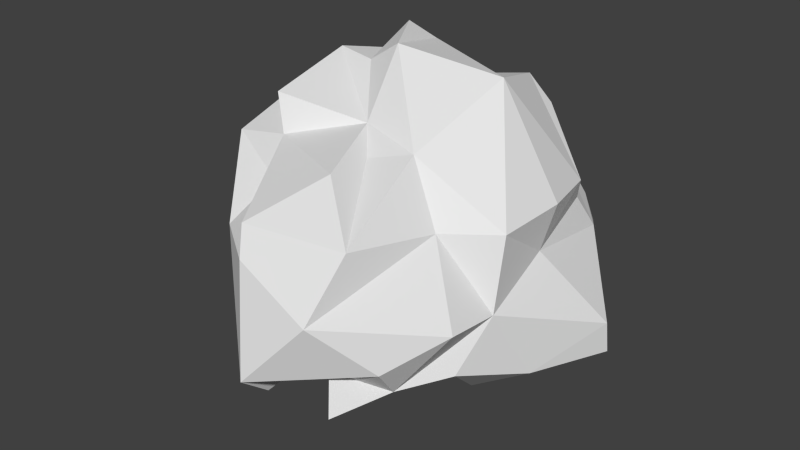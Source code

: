 # Source: Bush7.blend  (saved by Blender 2.74.0; exported with 4.5.12 LTS)
import bpy
from mathutils import Matrix  # noqa: F401  (used for matrix-valued properties, if any)

bpy.ops.wm.read_factory_settings(use_empty=True)
scene = bpy.context.scene
scene.name = 'Scene'

# ---- collections
col_collection_1 = bpy.data.collections.new('Collection 1'); scene.collection.children.link(col_collection_1)

# ---- world
world_world = bpy.data.worlds.new('World'); scene.world = world_world
world_world.color = (0.05088, 0.05088, 0.05088)
world_world.use_sun_shadow = False
world_world.sun_shadow_jitter_overblur = 0.0
world_world.cycles.sampling_method = 'MANUAL'
world_world.cycles.sample_map_resolution = 256

# ---- meshes
me_icosphere = bpy.data.meshes.new('Icosphere')
me_icosphere.from_pydata([(1.558, 2.484, -1.793), (-1.67, 2.584, 0.2574), (-1.413, 2.489, 0.008885), (-2.326, 1.122, -0.377), (-2.256, 1.298, 0.1203), (2.014, -0.3707, -2.701), (-1.674, 1.462, -0.9365), (-1.484, 0.7676, -1.153), (-2.908, 1.189, -0.07153), (-3.01, 0.674, -0.3712), (-2.922, 0.3554, -0.6026), (-2.623, 0.2179, -0.975), (-2.295, 0.6888, -1.238), (-2.957, 1.234, 0.3425), (-3.03, 0.8765, 0.5083), (-3.415, -0.4309, 0.03413), (-3.014, -0.5614, -0.453), (-3.535, -0.6682, 0.2984), (0.9687, 2.003, -2.099), (1.026, 2.847, -0.3861), (2.672, 0.9687, -2.516), (1.623, 3.249, -1.288), (2.969, 0.267, -2.417), (1.594, 3.254, -0.9819), (1.977, 2.711, -1.195), (0.6015, 3.09, -0.4629), (0.4143, 2.381, -1.941), (0.5745, 2.684, -1.221), (-0.4654, 2.538, -1.708), (-0.2093, 2.656, -1.525), (2.284, -0.09057, -0.2695), (1.317, 0.1403, -2.709), (1.675, 2.086, -2.247), (2.433, 2.147, -1.912), (0.3802, 3.079, -0.5984), (-1.376, 2.09, -1.13), (-0.8148, 2.475, -0.6305), (0.1309, -2.002, -2.844), (-0.432, 1.639, -2.024), (-1.306, 2.467, -0.986), (-1.169, 1.906, -1.441), (-0.9276, 0.9072, -1.683), (-0.8347, 2.487, -0.412), (-1.532, 1.721, -1.09), (-1.951, 0.3396, -1.462), (-1.567, -0.7999, -1.869), (-2.411, -0.8812, -1.339), (-2.404, -0.4235, -1.217), (-2.85, 0.6575, 0.6979), (-3.336, -0.8891, 0.5851), (-2.886, -0.6991, -0.9232), (-3.11, -0.2285, 0.8682), (-3.37, 0.05483, 0.3291), (-2.507, 1.011, -0.9745), (-2.246, -0.1483, -1.298), (-2.773, 1.406, 0.224), (-0.5312, -0.8232, -3.281), (-1.705, 1.803, -0.3869), (-1.67, 2.174, -0.4334), (-1.369, -0.9146, -2.221), (0.9437, -0.3983, -3.218), (-1.433, 2.292, -0.9027), (1.603, -1.515, -2.412), (2.003, -2.742, -1.62), (2.446, 0.2976, -0.7437), (2.777, -0.1866, -1.239), (2.953, 0.4809, -1.472), (1.825, -1.903, -2.166), (2.354, -1.799, -1.071), (2.417, -0.9245, -0.7554), (0.2107, 2.632, -1.037), (0.9346, 3.003, -1.214), (-0.03077, 2.815, -0.1262), (-0.2761, 2.761, -0.1805), (-0.7893, 2.381, -0.1199), (1.131, 3.229, -1.073), (0.654, 2.679, -1.618), (2.014, 2.112, -0.5492), (1.331, 3.064, -1.465), (1.856, 2.758, -1.339), (1.238, 3.15, -0.6692), (1.472, 3.035, -0.4902), (0.9149, 3.204, -0.7868), (1.233, 3.281, -0.8791), (0.3547, 2.522, 0.04989), (1.313, 2.423, 0.5102), (0.5903, 2.804, -0.1168), (0.861, 2.468, 0.1272), (1.394, -0.3349, 1.909), (1.904, 2.179, -0.3676), (0.5884, 2.204, 0.288), (0.247, 2.056, 0.5876), (1.111, 2.388, 0.9007), (-0.01757, 2.014, 0.7877), (0.3853, 2.558, 1.044), (1.576, 2.325, 0.1677), (1.028, 2.836, 0.4229), (0.6811, 2.319, 0.007294), (2.07, 1.379, -0.3124), (-1.389, 0.9747, 2.951), (2.261, 1.491, -0.8605), (2.096, 1.56, 0.05894), (2.191, 1.413, 0.3968), (0.9917, 2.497, 1.298), (0.9997, 2.399, 1.455), (0.1691, 2.169, 1.493), (-0.003591, 2.26, 1.943), (1.797, 0.6216, 1.496), (-0.3272, 1.827, 2.093), (0.8659, -1.002, 1.861), (-0.8542, -1.102, 1.919), (-0.3212, -0.9068, 2.204), (-0.8792, -0.2252, 2.705), (0.3386, 0.4824, 2.667), (1.392, 0.7609, 2.004), (2.167, 1.112, 0.6946), (-0.4185, 2.081, 1.945), (-0.1555, 2.235, 1.647), (-1.475, 0.6737, 2.978), (-1.637, 1.306, 2.716), (0.07104, -1.195, 1.979), (1.379, 1.639, 1.362), (-2.231, -0.3222, 2.457), (-1.935, -0.2576, 2.449), (-2.414, -0.006531, 2.489), (-1.181, -1.311, 1.984), (-0.8427, 0.699, 2.868), (-0.6239, -0.9144, 2.003), (-0.9067, 1.435, 2.511), (-0.1735, 1.052, 2.509), (0.4861, -0.655, 2.185), (0.7759, 0.7763, 2.501), (-0.08987, 0.583, 2.749), (0.705, 0.3489, 2.517), (1.135, 1.198, 1.942), (0.5405, 1.452, 2.107), (1.528, 0.377, 1.946), (1.148, 0.6518, 2.337), (0.5298, -0.1106, 2.472), (0.3384, 2.331, 2.103), (0.129, -0.5752, 2.333), (-1.343, 1.582, 2.623), (-1.532, -0.4064, 2.216), (-0.6661, 1.634, 2.288), (-1.667, -1.295, 2.144), (-1.823, -1.75, 2.027), (-2.744, -0.1582, 2.155), (-2.391, -1.781, 1.881), (-2.598, 0.2383, 2.205), (-2.828, -0.7173, 2.041), (-2.296, -1.745, 2.107), (-2.51, -2.029, -0.1607), (-2.969, -0.4624, 1.624), (-2.882, -0.5032, 1.831), (-2.683, -0.7421, 2.18), (-1.16, 1.751, 2.305), (-0.7082, -0.6773, 2.299), (-0.9888, 1.626, 2.354), (-1.816, 1.415, 2.264), (-2.049, 0.4339, 2.49), (-3.245, -0.9315, 1.467), (-2.023, -2.094, 1.349), (-2.993, -2.152, 0.9778), (-3.509, -1.096, 0.2469), (-1.734, 1.362, 2.41), (0.9214, -4.838, -0.03994), (1.162, -4.164, 0.7111), (0.2006, -4.513, 0.3649), (0.423, -2.68, 1.426), (-0.7879, -3.846, 1.133), (-0.6121, -3.418, 1.336), (-0.7187, -4.066, 0.8591), (-0.2033, -4.393, 0.5698), (-1.125, -3.476, 0.6602), (-1.057, -2.27, 1.454), (-1.455, -2.215, 1.43), (-1.657, -2.706, 0.9556), (-0.5967, -4.122, 0.5052), (-3.293, -1.334, 0.9292), (-1.412, -1.929, 1.539), (-0.1567, -3.188, 1.491), (-0.754, -1.957, 1.544), (1.522, -3.359, 0.2493), (0.1258, -2.77, 1.594), (1.349, -4.056, 0.3002), (1.128, -1.958, 1.209), (1.535, -2.201, 0.5997), (0.2253, -2.101, 1.345), (1.599, -2.914, 0.2006), (1.348, -1.897, 0.9807), (1.218, -2.455, 1.076), (-1.887, -2.947, -0.8346), (0.08489, -4.479, -1.85), (0.1012, -5.171, -1.423), (-0.4449, -3.372, -1.65), (0.9548, -4.235, -1.911), (0.7101, -3.88, -1.276), (0.2014, -3.044, -1.788), (0.3533, -3.958, -1.32), (-0.2322, -1.868, -1.651), (0.4414, -2.058, -1.841), (1.282, -3.734, -1.346), (0.7787, -1.953, -1.968), (1.774, -4.015, -2.005), (1.988, -3.586, -1.317), (1.727, -3.665, -1.358), (1.281, -1.926, -2.094), (-0.008031, -2.465, -1.655), (2.457, -1.568, -1.295), (2.364, -1.967, -1.367), (2.475, 0.9849, -0.9087), (2.783, -0.4631, -1.655), (3.148, 0.9273, -1.801), (2.491, -0.1093, -2.538), (2.316, 1.87, -1.028), (2.729, -0.7977, -2.1), (1.287, -1.332, -2.697), (-0.6595, -2.181, -2.315), (-0.6392, -2.083, -1.799), (-0.9196, -2.309, -1.686), (-0.9961, -2.973, -1.161), (-1.226, -1.681, -1.887), (-0.1954, -2.975, -1.664), (-1.123, -1.693, -2.095), (2.768, 1.453, -2.494), (0.3223, -1.777, -2.311), (0.4712, -1.477, -3.205), (-0.2268, -2.397, -2.57), (0.3953, 1.8, -2.251), (0.8887, -1.331, -2.855), (1.329, 1.184, -2.418), (3.404, 1.106, -2.591), (-0.1228, 2.018, -2.141), (2.135, 0.7665, -2.55), (1.715, -0.3077, -2.826), (2.16, 2.085, -2.396), (1.91, 2.534, -1.823), (2.206, 2.222, -1.347), (3.155, 0.4709, -2.056), (2.413, 1.971, -1.282), (3.138, 0.765, -2.527), (2.175, 1.473, -2.471), (2.539, -0.7432, -2.493), (1.655, -1.386, -2.713), (0.4492, -1.698, -1.909), (-1.312, -1.255, -2.212), (2.942, 1.157, -1.416), (3.467, 1.065, -2.062), (2.687, 1.371, -1.395), (-0.8348, -1.971, -2.488), (2.291, -0.8803, -2.533), (-1.493, 2.372, -0.4151), (2.762, -0.6451, -2.418), (-1.423, 1.632, 2.473), (-1.621, -0.8852, -1.737), (0.4609, -1.363, 1.766), (2.134, 2.049, -0.7547), (1.056, 2.459, -1.898), (2.086, 2.262, -1.033), (1.9, 2.79, -0.8248), (0.6461, 3.092, -0.8563), (-2.827, 0.07453, 1.934), (-1.128, -0.4346, 2.306), (0.6903, -1.387, -2.444), (1.315, 2.099, 1.202), (2.37, 0.5869, 0.3137), (1.246, 2.792, 0.3505), (-1.563, -0.3506, -1.862), (-1.511, 1.25, -1.199), (-1.398, -1.283, -1.964), (-3.3, -0.4184, 0.5236), (-3.462, -0.7521, -0.1282), (-3.111, -1.817, 0.5864), (-2.001, -1.445, 2.208), (-1.852, -1.799, 1.614), (-1.279, -1.566, 1.679), (1.051, 0.1138, 2.33), (0.8214, -1.662, 1.501), (1.797, -1.456, 0.9292), (2.809, 1.5, -1.651), (2.573, -0.9935, -1.379), (2.154, -1.477, -2.317), (0.5391, -2.891, -1.825), (0.305, -3.423, -1.464), (-0.4257, -2.433, -1.511), (-1.533, -3.082, -0.636), (-0.277, -5.256, -0.7972), (-1.488, -4.049, 0.1242), (-1.108, -3.812, 0.8502), (0.03001, -4.653, 0.1959), (-0.34, -4.167, 0.9905), (1.787, -3.272, -1.646), (2.174, -3.464, -0.9895), (1.711, -4.004, -1.108), (1.243, -3.349, 0.9524), (1.576, -4.276, -0.2405), (1.878, -3.234, -0.07899), (1.872, 1.645, 0.7507), (1.9, 1.993, 0.3967), (1.82, 1.183, 1.111), (1.508, -1.073, 1.453), (0.9644, -1.378, 1.53), (2.33, 0.4657, 0.7489), (1.857, 1.935, -0.1401), (2.139, -0.8748, 0.9747), (1.203, -1.517, 1.107), (2.399, -0.7458, 0.4784), (2.162, 0.8761, -0.1644), (2.463, -1.272, -0.08818), (0.9349, 2.686, 0.6523), (2.473, -0.2931, 0.08039), (0.9731, 2.2, 1.644), (1.342, 1.268, 1.599), (0.6858, 2.555, 1.059), (1.441, 1.996, 0.6615), (0.164, 1.929, 2.176), (0.6823, 2.439, 1.482), (1.89, -0.1966, 1.55), (0.4791, 2.295, 1.814), (0.05607, -0.09715, 2.565), (1.03, 1.049, 2.313), (1.638, 2.64, -0.07059), (2.672, 1.077, -1.158), (0.8296, 2.728, 0.446), (2.509, -1.264, -1.925), (2.481, -1.812, -1.626), (2.338, 0.1735, -0.4881), (1.931, 2.487, -0.541), (2.62, 0.483, -0.9737), (1.005, 2.466, -0.1629), (2.938, -0.1143, -1.999), (1.701, 0.5761, -2.583), (2.511, -1.013, -2.315), (-1.761, 1.118, -0.5754), (1.123, 2.909, 0.1822), (-0.5306, 2.726, -0.04753), (2.225, 0.2783, -0.1562), (0.2054, -0.9214, 2.107), (2.453, -1.552, -0.6657), (-0.8718, 0.05736, 2.839), (-0.7218, 1.902, 2.113), (1.774, 2.844, -1.548), (2.223, -1.988, -1.979), (1.905, -1.14, -2.609), (2.513, -0.3878, -0.8841), (2.248, -1.433, 0.5808), (2.466, -1.211, -1.011), (2.451, 0.04767, 0.4935), (2.106, -1.636, 0.2507), (1.92, -1.724, 0.5741), (0.3655, -1.52, 1.645), (1.591, -1.875, 0.7816), (1.468, -2.626, 0.5191), (2.351, -0.2806, 0.7854), (2.253, -1.48, 0.04082), (2.479, -1.437, -0.335), (2.25, -2.248, -1.234), (2.077, -2.811, -1.309), (2.306, 0.9223, -0.6291), (1.865, -2.477, -0.05735), (1.391, -2.819, 0.9562), (1.631, -2.568, 0.1578), (0.1301, -1.74, 1.435), (-0.4567, 0.4086, 2.808), (0.2766, 2.436, 1.237), (-1.149, 1.146, 2.72), (0.5262, 0.9476, 2.424), (1.06, 2.623, -1.592), (0.4146, 2.169, 0.1332), (2.077, 1.723, -0.5196), (0.1908, 2.77, -0.058), (0.1465, 3.032, -0.3412), (0.2502, 2.604, -1.586), (0.1104, 3.017, -0.7697), (0.4509, 0.4119, -3.145), (1.702, -1.166, -2.958), (-1.104, 1.495, -1.558), (0.5117, 2.597, 0.773), (-1.286, 1.03, -1.42), (-1.112, 2.501, -0.2762), (-0.5254, 2.526, -1.378), (-0.6296, 2.218, -1.778), (-0.7939, 1.531, -1.8), (-0.4437, 2.507, -0.7323), (-0.3092, 2.866, -0.3991), (-0.2234, 2.404, -1.955), (3.263, 0.7788, -2.234), (-1.583, 0.1599, 2.55), (-3.177, -1.926, 1.278), (-3.031, -0.872, 1.764), (-3.231, -0.7907, 1.119), (-2.984, 0.1137, 1.07), (-1.337, 1.61, -1.323), (-0.9858, -1.433, -2.681), (-1.754, -1.189, -1.601), (-1.836, -0.5353, -1.559), (-1.821, 0.8601, -1.207), (0.2086, 2.06, 0.3207), (0.1147, 2.376, 1.024), (-0.1503, 2.359, 1.445), (-0.9675, 1.959, 1.993), (-1.465, 1.655, 2.256), (-1.944, 0.9151, 2.397), (-2.722, 1.033, 2.233), (-2.82, 0.8869, 1.809), (-2.817, 0.7333, 1.356), (-2.671, 1.029, 0.7114), (-2.433, 1.349, 0.4526), (-1.869, 1.5, -0.112), (-1.325, 2.499, -0.656), (-0.6115, 2.714, -0.2752), (-0.2129, 2.601, 0.01137), (-1.392, 2.571, 1.477), (-1.037, 2.356, 1.552), (-0.6906, 2.112, 1.608), (-0.2282, 2.51, 0.3611), (-0.7377, 2.759, 0.7318), (-1.218, 2.449, 1.015), (-1.904, 2.421, 1.67), (-2.104, 1.978, 1.944), (-2.192, 1.343, 2.198), (-2.446, 2.894, 1.433), (-2.675, 2.216, 1.415), (-2.645, 1.234, 1.154), (-1.899, 2.779, 0.922), (-1.828, 2.855, 0.5696), (-1.56, 2.089, -0.06504), (-1.073, 2.174, 0.5336), (-0.5923, 2.558, 0.307), (-1.06, 2.322, 0.06575), (-2.704, 3.227, 1.044), (-2.28, 2.32, 0.3912), (-2.607, 1.941, 0.8721), (-2.574, 2.349, 1.843), (-2.738, 1.412, 1.617), (-2.641, 1.686, 2.064), (-1.572, 2.206, 1.773), (-1.733, 1.769, 2.052), (-1.245, 2.013, 1.873), (-0.8794, 2.734, 1.221), (-0.4182, 2.149, 1.154), (-0.27, 2.431, 0.7283), (-0.1007, 2.456, -0.9977), (0.43, -0.8898, -3.22), (-0.9979, 2.44, -1.298), (-2.84, 0.8276, -0.6128), (-2.941, 0.1074, -0.5117), (-3.124, 0.7689, 0.1152), (-2.948, 0.1119, 1.498), (-1.655, -2.497, 1.224), (-1.301, -2.675, -1.357), (-0.4071, -4.287, -1.729), (0.5892, -4.875, -1.199), (-2.207, -3.113, 0.5085), (-2.254, -2.577, -0.08091), (-2.339, -2.469, -0.9626), (-1.174, -2.074, -1.814), (-0.615, -2.086, -1.997), (0.06623, -2.299, -2.224), (1.501, 2.974, -0.2617), (2.329, -0.6409, -0.4474), (1.098, -1.404, -2.267), (0.9805, 1.054, -2.445), (-0.5931, 1.084, 2.615), (-0.3764, -0.405, 2.558), (-0.2314, -1.288, 1.695), (2.456, -1.287, 0.2389), (2.176, 0.08814, 1.136), (0.7242, 1.902, 2.013), (-2.595, -0.2572, 2.298), (-2.692, -1.302, 2.071), (-2.408, -1.869, 1.521), (-0.7568, -1.46, 1.658), (-1.459, -0.9064, 2.146), (-2.173, 0.1137, 2.577), (-3.265, 0.4907, 0.6246), (-3.253, 0.1974, 0.06975), (-2.923, -1.127, -0.9716), (1.307, -4.292, -0.7531), (1.804, -3.551, -0.5868), (2.174, -2.937, -0.4149), (1.668, -2.017, 0.2758), (1.44, -2.28, 0.9183), (0.6972, -2.144, 1.265), (1.814, -2.461, -1.913), (2.226, -2.341, -1.591), (2.463, -2.615, -0.8518), (1.051, -4.303, -1.161), (1.528, -4.255, -1.983), (1.223, -2.839, -1.932), (-1.538, -2.162, 0.7235), (-0.6841, -4.821, 0.3502), (0.2971, -4.986, -0.4511), (-0.4684, -2.531, 1.465), (-1.239, -2.748, 1.302), (-2.376, 0.5826, 2.421), (-2.809, 0.6424, 0.937), (-1.654, 2.075, -0.7733), (0.05918, 2.395, 0.191), (-1.633, 2.302, 1.23), (0.2363, -3.289, 1.384), (0.5537, -4.416, 0.5673), (0.8472, -4.888, -0.3884), (-2.001, -1.847, -1.463), (0.643, -1.527, -2.056), (-0.4979, 2.185, 1.784), (-2.198, -2.319, 1.063), (-0.1833, -2.027, 1.489), (2.031, -1.752, -0.2302), (0.8508, -4.758, -0.8477)], [], [(28, 385, 381), (276, 138, 130), (119, 387, 118), (139, 315, 468), (120, 337, 111), (337, 255, 109), (299, 121, 312), (403, 148, 495), (469, 124, 495), (123, 474, 122), (387, 142, 262), (124, 469, 122), (124, 474, 495), (125, 275, 472), (147, 471, 274), (253, 141, 155), (128, 365, 463), (127, 465, 111), (127, 262, 110), (119, 118, 99), (130, 109, 276), (131, 320, 366), (129, 315, 108), (463, 129, 128), (112, 339, 99), (366, 129, 113), (315, 139, 106), (158, 437, 420), (132, 463, 363), (132, 113, 129), (132, 363, 319), (134, 320, 114), (134, 312, 468), (135, 366, 320), (135, 468, 315), (319, 138, 133), (136, 317, 107), (137, 320, 131), (137, 276, 114), (88, 136, 276), (138, 276, 133), (113, 132, 319), (139, 318, 106), (140, 337, 130), (140, 319, 464), (141, 365, 128), (128, 143, 157), (125, 472, 110), (118, 262, 112), (143, 128, 129), (143, 108, 340), (141, 157, 155), (144, 275, 125), (469, 146, 149), (146, 261, 149), (145, 274, 275), (273, 144, 122), (390, 160, 152), (159, 474, 387), (148, 469, 495), (148, 403, 261), (147, 150, 470), (470, 154, 149), (150, 274, 145), (150, 147, 274), (390, 51, 49), (272, 178, 49), (261, 153, 149), (152, 448, 390), (153, 261, 152), (153, 389, 149), (154, 469, 149), (471, 147, 470), (155, 400, 401), (157, 340, 155), (156, 262, 127), (156, 111, 112), (141, 253, 119), (157, 141, 128), (437, 158, 401), (143, 340, 157), (273, 150, 145), (154, 470, 150), (160, 389, 152), (160, 390, 388), (161, 449, 274), (161, 471, 506), (162, 453, 506), (178, 162, 388), (390, 178, 388), (163, 272, 17), (164, 401, 158), (164, 402, 119), (305, 189, 351), (166, 501, 165), (502, 165, 289), (493, 174, 170), (185, 277, 483), (167, 501, 290), (168, 500, 294), (507, 187, 362), (472, 181, 507), (169, 494, 288), (288, 177, 171), (170, 180, 493), (171, 290, 169), (490, 173, 176), (172, 290, 171), (172, 289, 167), (169, 170, 494), (173, 491, 289), (289, 177, 173), (176, 449, 506), (175, 494, 174), (175, 274, 449), (500, 180, 290), (174, 494, 170), (177, 288, 173), (177, 289, 171), (162, 178, 272), (173, 288, 176), (179, 275, 274), (179, 175, 174), (180, 170, 290), (294, 166, 184), (181, 493, 507), (181, 472, 275), (493, 181, 174), (352, 188, 361), (183, 500, 168), (183, 507, 493), (294, 184, 182), (180, 500, 183), (277, 185, 305), (166, 165, 184), (186, 481, 351), (186, 482, 352), (187, 507, 168), (187, 483, 362), (188, 352, 182), (188, 296, 361), (189, 305, 185), (189, 482, 351), (190, 482, 185), (190, 483, 360), (191, 285, 454), (191, 455, 450), (284, 194, 450), (457, 218, 456), (286, 193, 452), (193, 286, 451), (284, 222, 194), (450, 220, 285), (358, 210, 100), (488, 203, 201), (196, 283, 195), (196, 487, 452), (197, 282, 195), (269, 223, 221), (198, 283, 196), (198, 452, 192), (284, 207, 197), (199, 457, 458), (200, 282, 199), (207, 282, 197), (201, 293, 487), (291, 203, 489), (488, 201, 195), (202, 489, 200), (203, 291, 201), (203, 488, 489), (204, 291, 357), (204, 292, 293), (205, 291, 204), (205, 293, 201), (206, 461, 62), (282, 207, 199), (489, 202, 206), (207, 284, 199), (208, 346, 68), (208, 325, 280), (358, 98, 307), (209, 356, 485), (68, 209, 208), (100, 369, 358), (211, 330, 66), (211, 280, 324), (279, 247, 231), (248, 322, 246), (330, 215, 252), (236, 0, 79), (256, 214, 258), (65, 280, 211), (33, 224, 235), (215, 330, 211), (215, 324, 332), (228, 385, 26), (393, 249, 245), (249, 217, 245), (218, 457, 199), (456, 219, 450), (219, 456, 218), (219, 284, 450), (220, 450, 194), (220, 451, 285), (221, 456, 394), (457, 223, 217), (192, 194, 283), (222, 283, 194), (223, 457, 221), (245, 59, 393), (254, 269, 394), (504, 225, 263), (225, 504, 458), (225, 37, 263), (267, 45, 395), (226, 443, 60), (37, 225, 227), (267, 7, 378), (330, 238, 66), (229, 60, 216), (443, 226, 56), (229, 263, 226), (462, 230, 31), (62, 243, 343), (20, 240, 22), (231, 33, 279), (228, 26, 18), (26, 372, 76), (20, 213, 233), (233, 331, 32), (234, 331, 5), (234, 375, 31), (235, 32, 0), (20, 224, 231), (232, 374, 38), (236, 33, 235), (33, 237, 279), (213, 5, 233), (386, 238, 22), (238, 386, 212), (239, 279, 237), (239, 258, 214), (240, 20, 231), (240, 386, 22), (241, 32, 235), (241, 20, 233), (331, 230, 32), (242, 213, 252), (375, 243, 216), (250, 5, 213), (244, 458, 504), (244, 202, 200), (249, 393, 227), (245, 267, 59), (246, 212, 279), (246, 322, 66), (247, 386, 231), (247, 279, 212), (279, 248, 246), (215, 332, 252), (238, 212, 66), (239, 214, 248), (322, 248, 214), (388, 162, 506), (227, 458, 217), (98, 358, 369), (230, 462, 18), (426, 58, 57), (441, 93, 91), (79, 341, 24), (6, 497, 43), (410, 74, 335), (150, 273, 469), (402, 158, 420), (398, 94, 377), (93, 398, 91), (18, 257, 32), (257, 0, 32), (22, 213, 20), (313, 94, 364), (408, 57, 333), (260, 82, 75), (213, 242, 250), (410, 42, 379), (254, 395, 45), (267, 44, 7), (380, 383, 442), (409, 42, 36), (11, 54, 47), (446, 47, 46), (395, 254, 394), (394, 46, 395), (476, 52, 475), (272, 49, 17), (471, 161, 274), (389, 153, 152), (389, 160, 388), (469, 154, 150), (470, 149, 389), (261, 146, 148), (401, 253, 155), (402, 164, 158), (474, 124, 122), (464, 111, 337), (474, 159, 495), (474, 123, 387), (144, 473, 122), (253, 401, 119), (473, 125, 110), (126, 339, 363), (142, 473, 262), (464, 112, 111), (356, 209, 68), (133, 276, 131), (463, 126, 363), (107, 317, 467), (75, 21, 78), (105, 316, 364), (370, 86, 25), (93, 441, 440), (103, 313, 316), (318, 139, 468), (327, 77, 256), (279, 239, 248), (465, 120, 111), (485, 63, 484), (25, 371, 370), (245, 217, 269), (243, 375, 343), (224, 33, 231), (269, 254, 45), (242, 332, 250), (37, 227, 393), (284, 218, 199), (457, 217, 458), (283, 222, 197), (456, 221, 457), (445, 53, 12), (270, 52, 15), (270, 51, 475), (477, 50, 46), (159, 402, 495), (455, 191, 454), (178, 390, 49), (271, 163, 17), (453, 162, 272), (473, 142, 123), (144, 145, 275), (51, 270, 49), (473, 123, 122), (273, 122, 469), (144, 125, 473), (273, 145, 144), (111, 156, 127), (146, 469, 148), (449, 161, 506), (175, 179, 274), (449, 176, 288), (494, 175, 449), (181, 275, 174), (294, 182, 352), (505, 117, 399), (109, 130, 337), (468, 135, 320), (298, 102, 101), (302, 299, 467), (116, 108, 106), (296, 188, 182), (483, 187, 168), (482, 186, 351), (91, 397, 441), (77, 327, 89), (334, 87, 323), (327, 256, 258), (321, 89, 327), (212, 246, 66), (263, 461, 504), (322, 210, 328), (238, 330, 22), (206, 484, 489), (292, 204, 357), (487, 196, 195), (224, 20, 235), (458, 200, 199), (283, 198, 192), (452, 198, 196), (282, 200, 489), (284, 219, 218), (283, 197, 195), (488, 195, 282), (192, 193, 451), (193, 192, 452), (451, 220, 194), (269, 221, 394), (451, 194, 192), (222, 284, 197), (285, 191, 450), (271, 151, 163), (275, 179, 174), (490, 176, 506), (491, 173, 490), (289, 172, 171), (290, 170, 169), (290, 172, 167), (166, 294, 500), (167, 289, 165), (288, 171, 169), (295, 184, 165), (67, 484, 206), (281, 67, 62), (328, 64, 344), (458, 244, 200), (293, 205, 204), (201, 487, 195), (62, 67, 206), (507, 183, 168), (483, 168, 294), (501, 167, 165), (493, 180, 183), (295, 165, 502), (184, 295, 182), (296, 182, 295), (109, 301, 300), (303, 98, 369), (262, 156, 112), (311, 121, 264), (260, 71, 27), (255, 277, 301), (138, 319, 130), (102, 298, 297), (91, 377, 90), (397, 91, 90), (108, 116, 340), (482, 190, 360), (297, 115, 102), (84, 97, 86), (66, 322, 328), (8, 55, 4), (86, 370, 84), (266, 96, 309), (23, 24, 21), (505, 116, 106), (465, 127, 110), (99, 118, 112), (366, 135, 315), (400, 155, 340), (302, 115, 299), (316, 104, 103), (108, 143, 129), (114, 136, 107), (116, 505, 340), (344, 69, 346), (337, 120, 255), (105, 117, 106), (312, 134, 114), (483, 190, 185), (319, 140, 130), (369, 89, 303), (482, 189, 185), (90, 323, 87), (260, 75, 71), (481, 186, 352), (325, 209, 485), (397, 90, 368), (60, 443, 374), (230, 331, 31), (378, 59, 267), (30, 310, 460), (65, 328, 344), (266, 95, 321), (79, 24, 258), (214, 100, 322), (227, 225, 458), (411, 73, 335), (326, 30, 460), (309, 92, 85), (133, 113, 319), (142, 387, 123), (121, 299, 264), (387, 119, 402), (277, 255, 350), (339, 126, 365), (40, 392, 35), (258, 237, 79), (461, 206, 504), (99, 339, 365), (338, 69, 460), (66, 65, 211), (209, 325, 208), (118, 387, 262), (121, 311, 312), (486, 68, 338), (291, 205, 201), (70, 373, 27), (151, 454, 163), (365, 141, 99), (350, 255, 465), (85, 95, 266), (315, 129, 366), (463, 132, 129), (317, 136, 88), (60, 374, 31), (409, 61, 497), (228, 462, 374), (23, 80, 259), (35, 61, 39), (303, 101, 98), (310, 30, 336), (30, 326, 336), (402, 159, 387), (258, 24, 259), (0, 257, 367), (33, 236, 79), (444, 39, 36), (343, 250, 281), (243, 62, 216), (250, 332, 281), (392, 43, 35), (210, 322, 100), (96, 323, 309), (269, 45, 245), (341, 21, 24), (443, 38, 374), (252, 22, 330), (376, 41, 378), (36, 383, 444), (383, 36, 410), (384, 73, 72), (126, 463, 365), (382, 38, 56), (375, 216, 60), (257, 18, 76), (429, 74, 379), (71, 367, 27), (375, 234, 5), (71, 75, 78), (0, 236, 235), (18, 26, 76), (497, 58, 251), (63, 291, 484), (291, 63, 357), (462, 31, 374), (382, 41, 376), (44, 396, 7), (395, 54, 44), (4, 3, 8), (407, 55, 13), (443, 56, 38), (46, 394, 477), (12, 396, 44), (7, 396, 268), (333, 53, 3), (45, 267, 245), (406, 48, 496), (448, 152, 261), (391, 51, 390), (272, 163, 454), (326, 64, 358), (259, 327, 258), (83, 80, 23), (95, 303, 321), (97, 329, 86), (19, 86, 329), (386, 240, 231), (371, 72, 370), (484, 67, 342), (459, 81, 19), (84, 498, 368), (80, 81, 259), (498, 84, 370), (34, 260, 373), (331, 233, 5), (385, 232, 38), (78, 341, 0), (22, 252, 213), (72, 371, 384), (324, 215, 211), (381, 38, 382), (442, 29, 380), (332, 242, 252), (230, 18, 32), (232, 385, 228), (327, 259, 459), (462, 228, 18), (367, 76, 27), (34, 371, 25), (268, 6, 43), (376, 40, 382), (383, 384, 442), (383, 410, 384), (38, 381, 385), (226, 263, 37), (374, 232, 228), (42, 409, 379), (39, 409, 36), (39, 444, 35), (40, 444, 382), (40, 376, 392), (444, 40, 35), (226, 37, 56), (475, 48, 14), (42, 410, 36), (43, 497, 35), (43, 392, 268), (11, 12, 44), (41, 56, 393), (59, 41, 393), (446, 50, 16), (10, 11, 446), (378, 7, 268), (47, 395, 46), (47, 446, 11), (48, 406, 14), (48, 475, 496), (49, 270, 17), (151, 271, 455), (50, 446, 46), (50, 477, 16), (454, 151, 455), (51, 391, 475), (52, 476, 15), (52, 270, 475), (53, 333, 12), (53, 445, 3), (54, 395, 47), (54, 11, 44), (55, 407, 4), (55, 8, 13), (60, 229, 226), (41, 382, 56), (57, 497, 333), (57, 408, 426), (58, 497, 57), (58, 426, 251), (44, 267, 395), (59, 378, 41), (263, 229, 216), (263, 216, 461), (61, 409, 39), (61, 35, 497), (375, 60, 31), (331, 234, 31), (63, 485, 357), (64, 328, 358), (64, 326, 344), (24, 23, 259), (214, 256, 100), (280, 65, 344), (258, 239, 237), (202, 504, 206), (67, 281, 342), (68, 486, 356), (68, 346, 338), (69, 338, 346), (69, 344, 460), (346, 208, 280), (70, 372, 29), (202, 244, 504), (328, 65, 66), (373, 70, 442), (72, 411, 370), (73, 411, 72), (73, 384, 335), (74, 429, 335), (74, 410, 379), (32, 241, 233), (341, 79, 0), (76, 372, 27), (367, 257, 76), (386, 247, 212), (23, 21, 75), (78, 21, 341), (78, 367, 71), (367, 78, 0), (217, 249, 227), (223, 269, 217), (80, 19, 81), (81, 459, 259), (19, 80, 25), (75, 83, 23), (82, 260, 25), (83, 75, 82), (250, 343, 5), (80, 82, 25), (80, 83, 82), (85, 266, 309), (85, 314, 298), (86, 19, 25), (87, 334, 329), (461, 216, 62), (264, 104, 311), (77, 369, 256), (309, 377, 313), (323, 90, 377), (369, 77, 89), (87, 97, 90), (377, 91, 398), (303, 95, 298), (97, 84, 368), (92, 314, 85), (92, 309, 313), (398, 93, 440), (314, 92, 264), (94, 313, 377), (94, 398, 364), (323, 96, 334), (95, 85, 298), (89, 321, 303), (96, 266, 334), (97, 368, 90), (97, 87, 329), (210, 358, 328), (307, 102, 265), (88, 276, 109), (20, 241, 235), (237, 33, 79), (100, 256, 369), (101, 307, 98), (101, 303, 298), (102, 307, 101), (313, 103, 92), (265, 115, 302), (103, 264, 92), (104, 264, 103), (104, 316, 311), (115, 297, 299), (105, 318, 316), (106, 318, 105), (501, 166, 500), (107, 467, 299), (312, 107, 299), (320, 134, 468), (108, 315, 106), (401, 164, 119), (113, 131, 366), (110, 472, 465), (110, 262, 473), (255, 301, 109), (337, 140, 464), (119, 99, 141), (112, 464, 339), (113, 133, 131), (320, 137, 114), (276, 137, 131), (136, 114, 276), (399, 105, 364), (115, 265, 102), (300, 88, 109), (120, 465, 255), (117, 505, 106), (117, 105, 399), (107, 312, 114), (88, 300, 317), (448, 261, 404), (465, 362, 350), (294, 360, 483), (306, 466, 310), (305, 278, 300), (456, 503, 394), (475, 391, 496), (353, 306, 347), (476, 16, 15), (354, 508, 308), (353, 302, 467), (271, 15, 477), (5, 343, 375), (306, 353, 304), (354, 466, 348), (477, 455, 271), (355, 508, 338), (460, 355, 338), (454, 453, 272), (355, 460, 308), (382, 444, 381), (302, 347, 265), (346, 280, 344), (260, 34, 25), (485, 356, 357), (28, 380, 29), (356, 486, 357), (400, 340, 505), (314, 264, 297), (280, 325, 324), (468, 312, 311), (349, 351, 481), (359, 480, 508), (360, 294, 352), (268, 392, 378), (361, 296, 359), (278, 349, 345), (467, 317, 304), (361, 481, 352), (362, 483, 350), (317, 300, 304), (310, 336, 265), (362, 465, 507), (301, 277, 305), (300, 301, 305), (14, 406, 13), (466, 354, 308), (318, 468, 311), (349, 481, 348), (278, 351, 349), (345, 306, 304), (323, 377, 309), (363, 464, 319), (6, 396, 333), (307, 336, 326), (324, 325, 342), (347, 310, 265), (508, 354, 348), (14, 447, 475), (298, 314, 297), (486, 338, 508), (459, 334, 321), (372, 70, 27), (397, 368, 498), (19, 329, 459), (373, 442, 384), (380, 28, 381), (488, 282, 489), (70, 29, 442), (327, 459, 321), (447, 9, 446), (326, 358, 307), (281, 332, 324), (409, 251, 379), (260, 27, 373), (9, 447, 8), (371, 373, 384), (335, 428, 411), (371, 34, 373), (428, 335, 429), (450, 503, 456), (450, 455, 503), (16, 477, 15), (10, 446, 9), (464, 363, 339), (385, 28, 29), (451, 286, 285), (286, 287, 285), (285, 287, 454), (287, 453, 454), (429, 2, 1), (251, 426, 379), (452, 492, 286), (492, 491, 286), (286, 491, 287), (425, 1, 431), (426, 2, 379), (491, 490, 287), (287, 490, 453), (490, 506, 453), (334, 459, 329), (1, 426, 431), (492, 289, 491), (16, 476, 446), (498, 370, 411), (372, 26, 385), (288, 494, 449), (17, 270, 15), (251, 409, 497), (336, 307, 265), (1, 425, 429), (2, 426, 1), (492, 502, 289), (2, 429, 379), (316, 318, 311), (501, 500, 290), (447, 13, 8), (396, 12, 333), (445, 12, 11), (3, 408, 333), (281, 62, 343), (321, 334, 266), (445, 11, 10), (445, 10, 9), (445, 9, 8), (447, 14, 13), (407, 13, 406), (271, 17, 15), (484, 291, 489), (342, 281, 324), (292, 357, 486), (342, 485, 484), (4, 408, 3), (261, 403, 404), (388, 471, 389), (471, 470, 389), (378, 392, 376), (486, 480, 292), (480, 479, 292), (292, 479, 293), (479, 478, 293), (293, 478, 487), (478, 509, 487), (4, 407, 431), (344, 326, 460), (410, 335, 384), (345, 466, 306), (481, 361, 359), (29, 372, 385), (393, 56, 37), (302, 353, 347), (310, 347, 306), (502, 478, 295), (508, 355, 308), (478, 479, 295), (295, 479, 296), (479, 480, 296), (482, 360, 352), (480, 359, 296), (325, 485, 342), (348, 466, 345), (460, 310, 308), (348, 481, 508), (278, 345, 304), (381, 444, 380), (399, 364, 398), (264, 299, 297), (278, 304, 300), (345, 349, 348), (353, 467, 304), (396, 6, 268), (444, 383, 380), (277, 350, 483), (408, 4, 431), (445, 8, 3), (310, 466, 308), (313, 364, 316), (497, 6, 333), (481, 359, 508), (351, 278, 305), (432, 423, 422), (433, 419, 418), (422, 434, 433), (434, 435, 433), (433, 435, 419), (435, 420, 419), (423, 405, 434), (405, 404, 434), (434, 404, 435), (404, 403, 435), (435, 403, 420), (403, 495, 420), (418, 412, 499), (419, 436, 418), (420, 437, 419), (418, 436, 412), (436, 413, 412), (419, 437, 436), (437, 438, 436), (436, 438, 413), (438, 414, 413), (448, 404, 405), (437, 401, 438), (401, 400, 438), (438, 400, 414), (400, 505, 414), (412, 417, 499), (413, 439, 412), (414, 440, 413), (412, 439, 417), (439, 416, 417), (413, 440, 439), (440, 441, 439), (439, 441, 416), (441, 415, 416), (414, 399, 440), (399, 398, 440), (391, 405, 496), (390, 448, 391), (441, 397, 415), (397, 498, 415), (391, 448, 405), (446, 476, 447), (426, 408, 431), (476, 475, 447), (431, 407, 432), (407, 406, 432), (432, 406, 423), (406, 496, 423), (421, 418, 499), (422, 433, 421), (423, 434, 422), (421, 433, 418), (496, 405, 423), (416, 427, 417), (415, 428, 416), (417, 427, 424), (427, 425, 424), (416, 428, 427), (428, 429, 427), (427, 429, 425), (430, 422, 421), (415, 411, 428), (425, 431, 430), (431, 432, 430), (430, 432, 422), (424, 421, 499), (425, 430, 424), (424, 430, 421), (498, 411, 415), (417, 424, 499), (508, 480, 486), (505, 399, 414), (509, 452, 487), (509, 502, 492), (503, 455, 477), (495, 402, 420), (509, 492, 452), (507, 465, 472), (506, 471, 388), (503, 477, 394), (509, 478, 502)])
me_icosphere.use_remesh_preserve_volume = False
me_icosphere.use_remesh_preserve_attributes = False
me_icosphere.use_mirror_vertex_groups = False
me_icosphere.update()

# ---- objects
ob_bush1 = bpy.data.objects.new('Bush1', me_icosphere)

# ---- transforms, parenting, visibility, modifiers, constraints
ob_bush1.location = (0.0, 0.0, 4.768e-07)
ob_bush1.lineart.crease_threshold = 0.0
_m = ob_bush1.modifiers.new('Decimate', 'DECIMATE')
_m.ratio = 0.165

# ---- collection membership
col_collection_1.objects.link(ob_bush1)

# ---- scene / render settings (as saved in the file)
scene.frame_start = 1; scene.frame_end = 250; scene.frame_set(1)
scene.render.engine = 'BLENDER_EEVEE_NEXT'
scene.render.resolution_percentage = 50
scene.render.dither_intensity = 0.0
scene.cycles.use_denoising = False
scene.cycles.samples = 10
scene.cycles.sampling_pattern = 'TABULATED_SOBOL'
scene.cycles.light_sampling_threshold = 0.0
scene.cycles.use_adaptive_sampling = False
scene.cycles.use_light_tree = False
scene.cycles.blur_glossy = 0.0
scene.cycles.pixel_filter_type = 'GAUSSIAN'
scene.cycles.sample_clamp_indirect = 0.0
scene.view_settings.view_transform = 'Standard'
bpy.context.view_layer.update()

# ---- added for rendering (the .blend has no active camera and no usable light): camera, sun
cam_auto = bpy.data.cameras.new('AutoCamera')
cam_auto.lens = 50.0
cam_auto.sensor_width = 36.0
cam_auto.clip_end = 1000.0
ob_auto_camera = bpy.data.objects.new('AutoCamera', cam_auto)
scene.collection.objects.link(ob_auto_camera)
ob_auto_camera.location = (11.5591, -14.9459, 9.15567)
ob_auto_camera.rotation_euler = (1.09748, -7.21219e-08, 0.694738)
scene.camera = ob_auto_camera
light_auto_sun = bpy.data.lights.new('AutoSun', 'SUN')
light_auto_sun.energy = 3.0
light_auto_sun.angle = 0.0523599
ob_auto_sun = bpy.data.objects.new('AutoSun', light_auto_sun)
scene.collection.objects.link(ob_auto_sun)
ob_auto_sun.rotation_euler = (0.872665, 0.174533, 0.523599)
bpy.context.view_layer.update()
